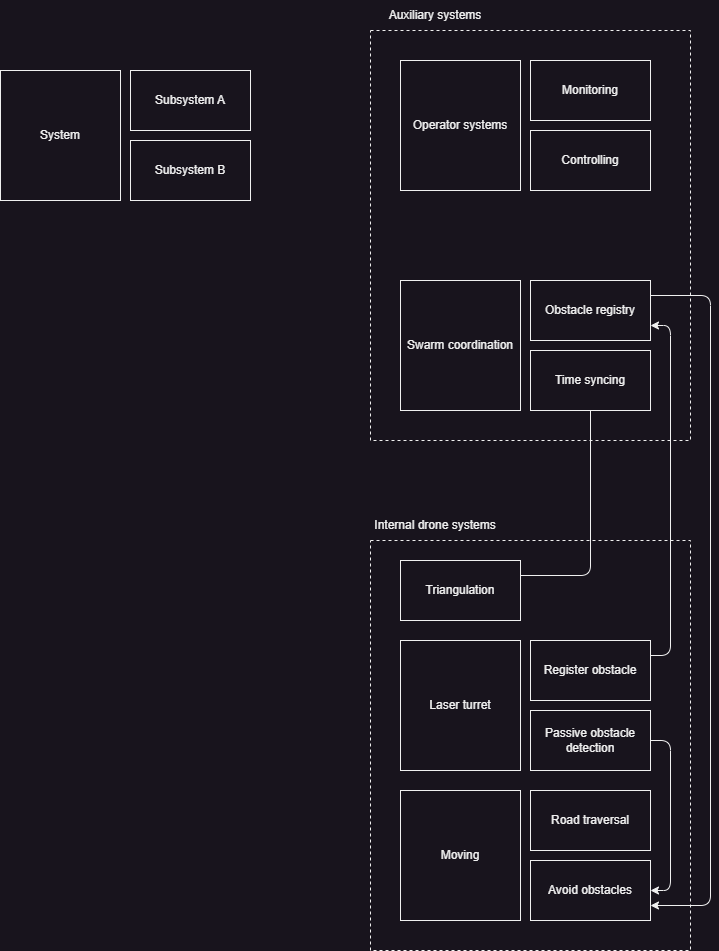

The diagram above was exported from draw.io. Its source (the exported page's mxGraphModel, read from the mxfile embedded in the PNG):
<mxGraphModel dx="2284" dy="844" grid="1" gridSize="10" guides="1" tooltips="1" connect="1" arrows="1" fold="1" page="1" pageScale="1" pageWidth="850" pageHeight="1100" math="0" shadow="0">
  <root>
    <mxCell id="0" />
    <mxCell id="1" parent="0" />
    <mxCell id="9khNhfbcK6Q1deTyq-uD-26" value="" style="group;movable=0;resizable=0;rotatable=0;deletable=0;editable=0;locked=1;connectable=0;" vertex="1" connectable="0" parent="1">
      <mxGeometry x="120" y="570" width="320" height="440" as="geometry" />
    </mxCell>
    <mxCell id="9khNhfbcK6Q1deTyq-uD-24" value="" style="rounded=0;whiteSpace=wrap;html=1;fillColor=none;dashed=1;" vertex="1" parent="9khNhfbcK6Q1deTyq-uD-26">
      <mxGeometry y="30" width="320" height="410" as="geometry" />
    </mxCell>
    <mxCell id="9khNhfbcK6Q1deTyq-uD-25" value="Internal drone systems" style="text;html=1;align=center;verticalAlign=middle;whiteSpace=wrap;rounded=0;" vertex="1" parent="9khNhfbcK6Q1deTyq-uD-26">
      <mxGeometry width="130" height="30" as="geometry" />
    </mxCell>
    <mxCell id="9khNhfbcK6Q1deTyq-uD-28" value="" style="rounded=0;whiteSpace=wrap;html=1;fillColor=none;dashed=1;" vertex="1" parent="1">
      <mxGeometry x="120" y="90" width="320" height="410" as="geometry" />
    </mxCell>
    <mxCell id="9khNhfbcK6Q1deTyq-uD-1" value="Time syncing" style="whiteSpace=wrap;html=1;" vertex="1" parent="1">
      <mxGeometry x="280" y="410" width="120" height="60" as="geometry" />
    </mxCell>
    <mxCell id="9khNhfbcK6Q1deTyq-uD-22" style="edgeStyle=orthogonalEdgeStyle;rounded=1;orthogonalLoop=1;jettySize=auto;html=1;exitX=1;exitY=0.25;exitDx=0;exitDy=0;entryX=0.5;entryY=1;entryDx=0;entryDy=0;endArrow=none;endFill=0;curved=0;" edge="1" parent="1" source="9khNhfbcK6Q1deTyq-uD-2" target="9khNhfbcK6Q1deTyq-uD-1">
      <mxGeometry relative="1" as="geometry" />
    </mxCell>
    <mxCell id="9khNhfbcK6Q1deTyq-uD-2" value="Triangulation" style="rounded=0;whiteSpace=wrap;html=1;" vertex="1" parent="1">
      <mxGeometry x="150" y="620" width="120" height="60" as="geometry" />
    </mxCell>
    <mxCell id="9khNhfbcK6Q1deTyq-uD-3" value="Laser turret" style="rounded=0;whiteSpace=wrap;html=1;" vertex="1" parent="1">
      <mxGeometry x="150" y="700" width="120" height="130" as="geometry" />
    </mxCell>
    <mxCell id="9khNhfbcK6Q1deTyq-uD-4" value="Moving" style="rounded=0;whiteSpace=wrap;html=1;" vertex="1" parent="1">
      <mxGeometry x="150" y="850" width="120" height="130" as="geometry" />
    </mxCell>
    <mxCell id="9khNhfbcK6Q1deTyq-uD-5" value="Avoid obstacles" style="rounded=0;whiteSpace=wrap;html=1;" vertex="1" parent="1">
      <mxGeometry x="280" y="920" width="120" height="60" as="geometry" />
    </mxCell>
    <mxCell id="9khNhfbcK6Q1deTyq-uD-6" value="Road traversal" style="rounded=0;whiteSpace=wrap;html=1;" vertex="1" parent="1">
      <mxGeometry x="280" y="850" width="120" height="60" as="geometry" />
    </mxCell>
    <mxCell id="9khNhfbcK6Q1deTyq-uD-7" value="System" style="rounded=0;whiteSpace=wrap;html=1;" vertex="1" parent="1">
      <mxGeometry x="-250" y="130" width="120" height="130" as="geometry" />
    </mxCell>
    <mxCell id="9khNhfbcK6Q1deTyq-uD-8" value="Subsystem B" style="rounded=0;whiteSpace=wrap;html=1;" vertex="1" parent="1">
      <mxGeometry x="-120" y="200" width="120" height="60" as="geometry" />
    </mxCell>
    <mxCell id="9khNhfbcK6Q1deTyq-uD-9" value="Subsystem A" style="rounded=0;whiteSpace=wrap;html=1;" vertex="1" parent="1">
      <mxGeometry x="-120" y="130" width="120" height="60" as="geometry" />
    </mxCell>
    <mxCell id="9khNhfbcK6Q1deTyq-uD-23" style="edgeStyle=orthogonalEdgeStyle;rounded=1;orthogonalLoop=1;jettySize=auto;html=1;exitX=1;exitY=0.5;exitDx=0;exitDy=0;entryX=1;entryY=0.5;entryDx=0;entryDy=0;curved=0;" edge="1" parent="1" source="9khNhfbcK6Q1deTyq-uD-13" target="9khNhfbcK6Q1deTyq-uD-5">
      <mxGeometry relative="1" as="geometry" />
    </mxCell>
    <mxCell id="9khNhfbcK6Q1deTyq-uD-13" value="Passive obstacle detection" style="rounded=0;whiteSpace=wrap;html=1;" vertex="1" parent="1">
      <mxGeometry x="280" y="770" width="120" height="60" as="geometry" />
    </mxCell>
    <mxCell id="9khNhfbcK6Q1deTyq-uD-19" style="edgeStyle=orthogonalEdgeStyle;rounded=1;orthogonalLoop=1;jettySize=auto;html=1;exitX=1;exitY=0.25;exitDx=0;exitDy=0;entryX=1;entryY=0.75;entryDx=0;entryDy=0;curved=0;" edge="1" parent="1" source="9khNhfbcK6Q1deTyq-uD-14" target="9khNhfbcK6Q1deTyq-uD-18">
      <mxGeometry relative="1" as="geometry">
        <Array as="points">
          <mxPoint x="420" y="715" />
          <mxPoint x="420" y="385" />
        </Array>
      </mxGeometry>
    </mxCell>
    <mxCell id="9khNhfbcK6Q1deTyq-uD-14" value="Register obstacle" style="rounded=0;whiteSpace=wrap;html=1;" vertex="1" parent="1">
      <mxGeometry x="280" y="700" width="120" height="60" as="geometry" />
    </mxCell>
    <mxCell id="9khNhfbcK6Q1deTyq-uD-15" value="Swarm coordination" style="rounded=0;whiteSpace=wrap;html=1;" vertex="1" parent="1">
      <mxGeometry x="150" y="340" width="120" height="130" as="geometry" />
    </mxCell>
    <mxCell id="9khNhfbcK6Q1deTyq-uD-31" style="edgeStyle=orthogonalEdgeStyle;rounded=1;orthogonalLoop=1;jettySize=auto;html=1;exitX=1;exitY=0.25;exitDx=0;exitDy=0;entryX=1;entryY=0.75;entryDx=0;entryDy=0;curved=0;" edge="1" parent="1" source="9khNhfbcK6Q1deTyq-uD-18" target="9khNhfbcK6Q1deTyq-uD-5">
      <mxGeometry relative="1" as="geometry">
        <Array as="points">
          <mxPoint x="460" y="355" />
          <mxPoint x="460" y="965" />
        </Array>
      </mxGeometry>
    </mxCell>
    <mxCell id="9khNhfbcK6Q1deTyq-uD-18" value="Obstacle registry" style="rounded=0;whiteSpace=wrap;html=1;" vertex="1" parent="1">
      <mxGeometry x="280" y="340" width="120" height="60" as="geometry" />
    </mxCell>
    <mxCell id="9khNhfbcK6Q1deTyq-uD-29" value="Auxiliary systems" style="text;html=1;align=center;verticalAlign=middle;whiteSpace=wrap;rounded=0;" vertex="1" parent="1">
      <mxGeometry x="120" y="60" width="130" height="30" as="geometry" />
    </mxCell>
    <mxCell id="9khNhfbcK6Q1deTyq-uD-10" value="Operator systems" style="rounded=0;whiteSpace=wrap;html=1;" vertex="1" parent="1">
      <mxGeometry x="150" y="120" width="120" height="130" as="geometry" />
    </mxCell>
    <mxCell id="9khNhfbcK6Q1deTyq-uD-11" value="Controlling" style="rounded=0;whiteSpace=wrap;html=1;" vertex="1" parent="1">
      <mxGeometry x="280" y="190" width="120" height="60" as="geometry" />
    </mxCell>
    <mxCell id="9khNhfbcK6Q1deTyq-uD-12" value="Monitoring" style="rounded=0;whiteSpace=wrap;html=1;" vertex="1" parent="1">
      <mxGeometry x="280" y="120" width="120" height="60" as="geometry" />
    </mxCell>
  </root>
</mxGraphModel>